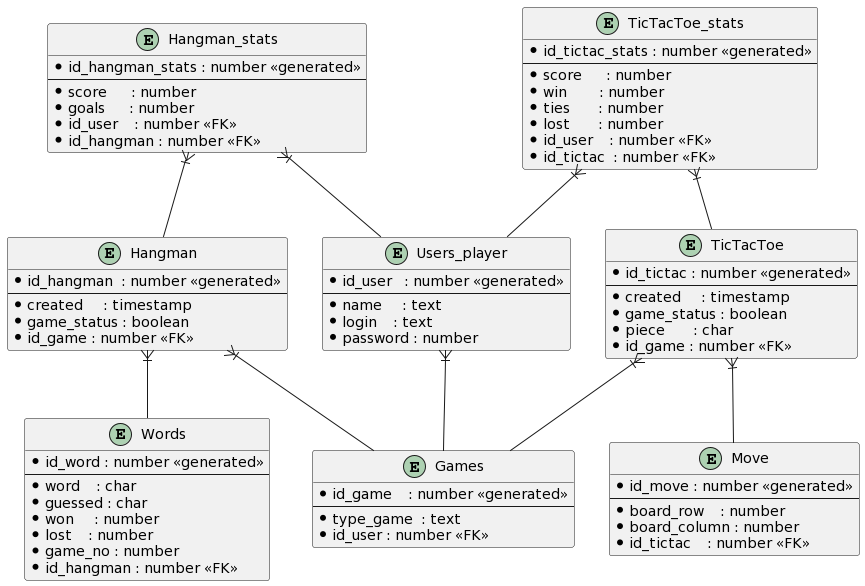

The diagram above was rendered by PlantUML. Its source (embedded in the PNG):
@startuml
entity Users_player {
    * id_user   : number <<generated>>
    --
    *  name     : text
    *  login    : text
    *  password : number
}

entity Games {
    * id_game    : number <<generated>>
    --
    * type_game  : text
    * id_user : number <<FK>>
}

entity Hangman {
    *  id_hangman  : number <<generated>>
    --
    *  created     : timestamp
    *  game_status : boolean
    *  id_game : number <<FK>>
}

entity TicTacToe {
    *  id_tictac : number <<generated>>
    --
    *  created     : timestamp
    *  game_status : boolean
    *  piece       : char
    *  id_game : number <<FK>>
}

entity Words {
    *  id_word : number <<generated>>
    --
    *  word    : char
    *  guessed : char
    *  won     : number
    *  lost    : number
    *  game_no : number
    *  id_hangman : number <<FK>>
}

entity Move {
    *  id_move : number <<generated>>
    --
    *  board_row    : number
    *  board_column : number
    *  id_tictac    : number <<FK>>
}

entity Hangman_stats {
    *  id_hangman_stats : number <<generated>>
    --
    *  score      : number
    *  goals      : number
    *  id_user    : number <<FK>>
    *  id_hangman : number <<FK>>
}

entity TicTacToe_stats {
    *  id_tictac_stats : number <<generated>>
    --
    *  score      : number
    *  win        : number
    *  ties       : number
    *  lost       : number
    *  id_user    : number <<FK>>
    *  id_tictac  : number <<FK>>
}

Hangman }|-- Games
TicTacToe }|-- Games

Users_player }|-- Games  

Hangman }|-- Words
TicTacToe }|-- Move

Hangman_stats }|-- Users_player
Hangman_stats }|-- Hangman

TicTacToe_stats }|-- Users_player
TicTacToe_stats }|-- TicTacToe
@enduml